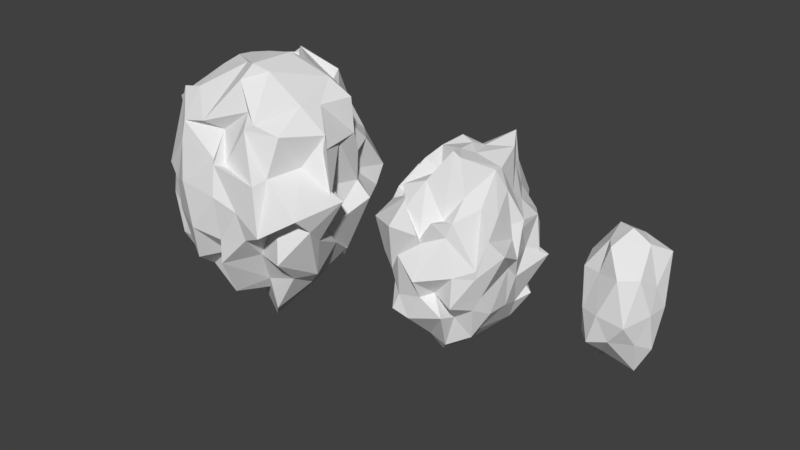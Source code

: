 # Source: rocks.blend  (saved by Blender 2.79.6; exported with 4.5.12 LTS)
import bpy
from mathutils import Matrix  # noqa: F401  (used for matrix-valued properties, if any)

bpy.ops.wm.read_factory_settings(use_empty=True)
scene = bpy.context.scene
scene.name = 'Scene'

# ---- collections
col_collection_1 = bpy.data.collections.new('Collection 1'); scene.collection.children.link(col_collection_1)

# ---- world
world_world = bpy.data.worlds.new('World'); scene.world = world_world
world_world.color = (0.05088, 0.05088, 0.05088)
world_world.use_sun_shadow = False
world_world.sun_shadow_jitter_overblur = 0.0

# ---- meshes
me_icosphere_005 = bpy.data.meshes.new('Icosphere.005')
me_icosphere_005.from_pydata([(0.01379, -0.01033, -0.6265), (0.2805, -0.2285, -0.328), (-0.1375, -0.4102, -0.3688), (-0.4166, 0.06136, -0.2875), (-0.1071, 0.4169, -0.3728), (0.2428, 0.1637, -0.2717), (0.1038, -0.3709, 0.3667), (-0.3213, -0.2289, 0.3219), (-0.2774, 0.2062, 0.153), (0.1173, 0.3879, 0.206), (0.3271, -0.002643, 0.2261), (0.02131, 0.01375, 0.7333), (-0.06563, -0.2066, -0.5379), (0.2382, -0.09617, -0.6985), (0.0687, -0.3737, -0.3063), (0.3695, -0.04425, -0.422), (0.1342, 0.07088, -0.6814), (-0.2242, -0.004917, -0.7433), (-0.3105, -0.1962, -0.412), (0.007648, 0.1653, -0.5861), (-0.2973, 0.1559, -0.4303), (0.07071, 0.3083, -0.49), (0.3609, -0.1331, -0.01907), (0.3783, 0.1121, -0.02339), (-0.05176, -0.4178, -0.04055), (0.2288, -0.395, -0.09018), (-0.2922, -0.1234, 0.05792), (-0.2446, -0.3389, -0.05714), (-0.2457, 0.3124, -0.03347), (-0.3601, 0.1816, 0.06801), (0.2225, 0.3802, 0.06859), (0.007625, 0.4491, -0.024), (0.2684, -0.2277, 0.3629), (-0.1281, -0.287, 0.3372), (-0.3627, -0.02628, 0.404), (-0.1261, 0.3239, 0.3931), (0.3323, 0.241, 0.5038), (-0.04425, -0.2699, 0.6274), (0.2052, 0.03093, 0.6168), (-0.129, -0.1328, 0.6275), (-0.1784, 0.1375, 0.6864), (0.05008, 0.2097, 0.6248)], [], [(0, 13, 12), (1, 13, 15), (0, 12, 17), (0, 17, 19), (0, 19, 16), (1, 15, 22), (2, 14, 24), (3, 18, 26), (4, 20, 28), (5, 21, 30), (1, 22, 25), (2, 24, 27), (3, 26, 29), (4, 28, 31), (5, 30, 23), (6, 32, 37), (7, 33, 39), (8, 34, 40), (9, 35, 41), (10, 36, 38), (38, 41, 11), (38, 36, 41), (36, 9, 41), (41, 40, 11), (41, 35, 40), (35, 8, 40), (40, 39, 11), (40, 34, 39), (34, 7, 39), (39, 37, 11), (39, 33, 37), (33, 6, 37), (37, 38, 11), (37, 32, 38), (32, 10, 38), (23, 36, 10), (23, 30, 36), (30, 9, 36), (31, 35, 9), (31, 28, 35), (28, 8, 35), (29, 34, 8), (29, 26, 34), (26, 7, 34), (27, 33, 7), (27, 24, 33), (24, 6, 33), (25, 32, 6), (25, 22, 32), (22, 10, 32), (30, 31, 9), (30, 21, 31), (21, 4, 31), (28, 29, 8), (28, 20, 29), (20, 3, 29), (26, 27, 7), (26, 18, 27), (18, 2, 27), (24, 25, 6), (24, 14, 25), (14, 1, 25), (22, 23, 10), (22, 15, 23), (15, 5, 23), (16, 21, 5), (16, 19, 21), (19, 4, 21), (19, 20, 4), (19, 17, 20), (17, 3, 20), (17, 18, 3), (17, 12, 18), (12, 2, 18), (15, 16, 5), (15, 13, 16), (13, 0, 16), (12, 14, 2), (12, 13, 14), (13, 1, 14)])
me_icosphere_005.use_remesh_preserve_volume = False
me_icosphere_005.use_remesh_preserve_attributes = False
me_icosphere_005.use_mirror_vertex_groups = False
me_icosphere_005.update()
me_icosphere_004 = bpy.data.meshes.new('Icosphere.004')
me_icosphere_004.from_pydata([(0.04743, -0.008126, -0.7992), (0.7045, -0.5456, -0.4028), (-0.3255, -0.9933, -0.457), (-1.013, 0.1685, -0.3489), (-0.2503, 1.045, -0.4623), (0.6118, 0.4207, -0.3279), (0.2691, -0.8966, 0.5201), (-0.7783, -0.5466, 0.4606), (-0.6701, 0.5254, 0.2361), (0.3024, 0.9732, 0.3067), (0.8193, 0.01082, 0.3333), (0.06594, 0.05121, 1.007), (-0.2186, -0.7082, -0.4884), (0.01257, -0.4106, -0.8949), (-0.1578, -0.3333, -0.8161), (0.2765, -0.2393, -0.9698), (0.3441, -0.4261, -0.8721), (0.5963, -0.4376, -0.7612), (0.4684, -0.6478, -0.491), (0.4576, -0.8843, -0.4207), (-0.0605, -0.9627, -0.5151), (0.7375, 0.2631, -0.5945), (0.8023, -0.00153, -0.5181), (0.8073, -0.3108, -0.5004), (0.08909, 0.1354, -0.9889), (0.4148, 0.1622, -0.9375), (0.8541, 0.4652, -0.5476), (-0.755, -0.008626, -0.7005), (-0.53, -0.02202, -0.8622), (-0.174, 0.1557, -0.8446), (-0.51, -0.5715, -0.3782), (-0.656, -0.376, -0.5247), (-0.8444, -0.2826, -0.513), (-0.2722, 0.8359, -0.7024), (-0.1921, 0.4526, -0.8068), (-0.1121, 0.2452, -0.9385), (-0.6871, 0.35, -0.3259), (-0.9462, 0.3524, -0.51), (-0.4906, 0.8101, -0.5006), (0.09115, 0.8633, -0.4865), (0.2621, 0.8562, -0.4316), (0.5063, 0.7158, -0.49), (0.8815, -0.02346, 0.2065), (1.089, -0.4008, 0.1916), (0.7728, -0.4674, -0.2741), (1.051, 0.5579, -0.1081), (0.8528, 0.2929, 0.01126), (0.9216, 0.1211, 0.2844), (0.1175, -0.9087, 0.2948), (-0.167, -1.049, 0.1576), (-0.2398, -0.958, -0.2985), (0.594, -0.867, -0.2959), (0.5759, -0.8255, 0.004438), (0.4013, -0.7691, 0.3612), (-0.9071, -0.5504, 0.3168), (-0.9628, -0.3232, -0.002593), (-0.9632, -0.1573, -0.2482), (-0.4871, -0.76, -0.07494), (-0.6496, -0.8273, 0.02867), (-0.9032, -0.7562, 0.3142), (-0.73, 0.6189, 0.3744), (-0.5419, 0.8177, 0.1713), (-0.4585, 1.042, -0.158), (-0.8677, 0.2203, -0.3136), (-0.8531, 0.1163, -0.112), (-0.9003, 0.3638, 0.2581), (0.4209, 0.8228, 0.2558), (0.618, 0.8644, 0.04759), (0.667, 0.6324, -0.06606), (-0.1752, 1.012, -0.1447), (-0.01328, 0.9818, -0.01502), (0.1742, 0.9272, 0.3271), (0.8206, -0.257, 0.4975), (0.695, -0.4405, 0.6014), (0.4712, -0.729, 0.503), (0.07239, -0.9086, 0.3254), (-0.2725, -0.8101, 0.5534), (-0.3153, -0.7363, 0.6366), (-0.921, -0.3221, 0.4876), (-0.9311, 0.04909, 0.4352), (-0.9518, 0.2517, 0.6229), (-0.5256, 0.6825, 0.5022), (-0.2808, 0.7392, 0.4932), (0.01092, 0.8554, 0.5022), (0.4392, 0.6394, 0.484), (0.6889, 0.3511, 0.4689), (0.9098, 0.1599, 0.3526), (0.1111, -0.2212, 1.029), (0.2025, -0.4582, 1.084), (0.276, -0.6759, 0.4744), (0.7398, 0.0004461, 0.6704), (0.5929, 0.03327, 0.8538), (0.2382, -0.06634, 0.9652), (-0.4062, -0.02678, 0.9218), (-0.4315, -0.3166, 0.8657), (-0.6624, -0.3257, 0.4355), (-0.1925, 0.1309, 1.021), (-0.3786, 0.4239, 0.6184), (-0.6544, 0.3642, 0.717), (0.1078, 0.2423, 0.9384), (0.2203, 0.7249, 0.986), (0.3715, 0.6236, 0.7404), (0.4218, 0.4689, 0.915), (0.6624, 0.1988, 0.5758), (0.4113, 0.519, 0.7272), (-0.1293, 0.4097, 0.8572), (0.09126, 0.7825, 0.6041), (-0.3007, 0.5682, 0.7278), (-0.6437, 0.004255, 0.7174), (-0.4286, 0.2177, 0.6529), (-0.6816, -0.1775, 0.7272), (-0.1353, -0.3144, 0.7966), (-0.4696, -0.6667, 0.6963), (-0.09866, -0.6245, 0.7902), (0.3171, -0.4412, 1.032), (0.4808, -0.5255, 0.7015), (0.6071, -0.08957, 0.8685), (0.8793, 0.48, 0.3035), (0.9634, 0.4665, -0.09041), (0.7049, 0.6583, 0.2808), (-0.2607, 0.7673, 0.1468), (-0.2525, 1.16, 0.07934), (-0.496, 0.6025, 0.375), (-0.9752, 0.307, 0.4013), (-1.009, -0.01977, 0.02217), (-0.8166, -0.3681, 0.176), (-0.3989, -0.9852, 0.3801), (-0.3898, -0.9373, -0.06822), (0.07773, -0.9593, 0.3738), (0.7956, -0.6134, 0.0511), (0.7842, -0.6112, -0.03759), (0.9147, -0.5246, 0.3482), (0.4853, 0.9648, -0.01455), (0.4877, 0.9108, -0.04624), (0.294, 1.033, -0.2715), (-0.7954, 0.6595, 0.02259), (-0.6698, 0.5736, -0.03494), (-0.8968, 0.3889, -0.2258), (-0.6688, -0.4209, 0.09973), (-0.9248, -0.4513, -0.2964), (-0.6088, -0.5389, -0.2439), (0.1274, -1.073, -0.04607), (0.1309, -0.9431, -0.2475), (0.2548, -0.7975, -0.2253), (0.9943, -0.03537, 0.0202), (0.8535, -0.04404, -0.09494), (0.8809, 0.08951, -0.2266), (0.3832, 0.5973, -0.7107), (-0.01981, 0.5939, -0.986), (0.03992, 0.5157, -0.7856), (-0.4582, 0.455, -0.7282), (-0.3195, 0.4784, -0.8894), (-0.6457, 0.2036, -0.7968), (-0.7589, -0.1679, -0.611), (-0.4798, -0.1879, -0.9431), (-0.4306, -0.5913, -0.7491), (0.6014, 0.3352, -0.8205), (0.5822, -0.2668, -0.7375), (0.4506, -0.03085, -0.8886), (0.06516, -0.6658, -0.7611), (0.218, -0.5772, -0.9268), (0.369, -0.6953, -0.8017)], [], [(0, 15, 14), (1, 17, 23), (0, 14, 29), (0, 29, 35), (0, 35, 24), (1, 23, 44), (2, 20, 50), (3, 32, 56), (4, 38, 62), (5, 41, 68), (1, 44, 51), (2, 50, 57), (3, 56, 63), (4, 62, 69), (5, 68, 45), (6, 74, 89), (7, 77, 95), (8, 80, 98), (9, 83, 101), (10, 86, 90), (92, 99, 11), (91, 102, 92), (90, 103, 91), (92, 102, 99), (102, 100, 99), (91, 103, 102), (103, 104, 102), (102, 104, 100), (104, 101, 100), (90, 86, 103), (86, 85, 103), (103, 85, 104), (85, 84, 104), (104, 84, 101), (84, 9, 101), (99, 96, 11), (100, 105, 99), (101, 106, 100), (99, 105, 96), (105, 97, 96), (100, 106, 105), (106, 107, 105), (105, 107, 97), (107, 98, 97), (101, 83, 106), (83, 82, 106), (106, 82, 107), (82, 81, 107), (107, 81, 98), (81, 8, 98), (96, 93, 11), (97, 108, 96), (98, 109, 97), (96, 108, 93), (108, 94, 93), (97, 109, 108), (109, 110, 108), (108, 110, 94), (110, 95, 94), (98, 80, 109), (80, 79, 109), (109, 79, 110), (79, 78, 110), (110, 78, 95), (78, 7, 95), (93, 87, 11), (94, 111, 93), (95, 112, 94), (93, 111, 87), (111, 88, 87), (94, 112, 111), (112, 113, 111), (111, 113, 88), (113, 89, 88), (95, 77, 112), (77, 76, 112), (112, 76, 113), (76, 75, 113), (113, 75, 89), (75, 6, 89), (87, 92, 11), (88, 114, 87), (89, 115, 88), (87, 114, 92), (114, 91, 92), (88, 115, 114), (115, 116, 114), (114, 116, 91), (116, 90, 91), (89, 74, 115), (74, 73, 115), (115, 73, 116), (73, 72, 116), (116, 72, 90), (72, 10, 90), (47, 86, 10), (46, 117, 47), (45, 118, 46), (47, 117, 86), (117, 85, 86), (46, 118, 117), (118, 119, 117), (117, 119, 85), (119, 84, 85), (45, 68, 118), (68, 67, 118), (118, 67, 119), (67, 66, 119), (119, 66, 84), (66, 9, 84), (71, 83, 9), (70, 120, 71), (69, 121, 70), (71, 120, 83), (120, 82, 83), (70, 121, 120), (121, 122, 120), (120, 122, 82), (122, 81, 82), (69, 62, 121), (62, 61, 121), (121, 61, 122), (61, 60, 122), (122, 60, 81), (60, 8, 81), (65, 80, 8), (64, 123, 65), (63, 124, 64), (65, 123, 80), (123, 79, 80), (64, 124, 123), (124, 125, 123), (123, 125, 79), (125, 78, 79), (63, 56, 124), (56, 55, 124), (124, 55, 125), (55, 54, 125), (125, 54, 78), (54, 7, 78), (59, 77, 7), (58, 126, 59), (57, 127, 58), (59, 126, 77), (126, 76, 77), (58, 127, 126), (127, 128, 126), (126, 128, 76), (128, 75, 76), (57, 50, 127), (50, 49, 127), (127, 49, 128), (49, 48, 128), (128, 48, 75), (48, 6, 75), (53, 74, 6), (52, 129, 53), (51, 130, 52), (53, 129, 74), (129, 73, 74), (52, 130, 129), (130, 131, 129), (129, 131, 73), (131, 72, 73), (51, 44, 130), (44, 43, 130), (130, 43, 131), (43, 42, 131), (131, 42, 72), (42, 10, 72), (66, 71, 9), (67, 132, 66), (68, 133, 67), (66, 132, 71), (132, 70, 71), (67, 133, 132), (133, 134, 132), (132, 134, 70), (134, 69, 70), (68, 41, 133), (41, 40, 133), (133, 40, 134), (40, 39, 134), (134, 39, 69), (39, 4, 69), (60, 65, 8), (61, 135, 60), (62, 136, 61), (60, 135, 65), (135, 64, 65), (61, 136, 135), (136, 137, 135), (135, 137, 64), (137, 63, 64), (62, 38, 136), (38, 37, 136), (136, 37, 137), (37, 36, 137), (137, 36, 63), (36, 3, 63), (54, 59, 7), (55, 138, 54), (56, 139, 55), (54, 138, 59), (138, 58, 59), (55, 139, 138), (139, 140, 138), (138, 140, 58), (140, 57, 58), (56, 32, 139), (32, 31, 139), (139, 31, 140), (31, 30, 140), (140, 30, 57), (30, 2, 57), (48, 53, 6), (49, 141, 48), (50, 142, 49), (48, 141, 53), (141, 52, 53), (49, 142, 141), (142, 143, 141), (141, 143, 52), (143, 51, 52), (50, 20, 142), (20, 19, 142), (142, 19, 143), (19, 18, 143), (143, 18, 51), (18, 1, 51), (42, 47, 10), (43, 144, 42), (44, 145, 43), (42, 144, 47), (144, 46, 47), (43, 145, 144), (145, 146, 144), (144, 146, 46), (146, 45, 46), (44, 23, 145), (23, 22, 145), (145, 22, 146), (22, 21, 146), (146, 21, 45), (21, 5, 45), (26, 41, 5), (25, 147, 26), (24, 148, 25), (26, 147, 41), (147, 40, 41), (25, 148, 147), (148, 149, 147), (147, 149, 40), (149, 39, 40), (24, 35, 148), (35, 34, 148), (148, 34, 149), (34, 33, 149), (149, 33, 39), (33, 4, 39), (33, 38, 4), (34, 150, 33), (35, 151, 34), (33, 150, 38), (150, 37, 38), (34, 151, 150), (151, 152, 150), (150, 152, 37), (152, 36, 37), (35, 29, 151), (29, 28, 151), (151, 28, 152), (28, 27, 152), (152, 27, 36), (27, 3, 36), (27, 32, 3), (28, 153, 27), (29, 154, 28), (27, 153, 32), (153, 31, 32), (28, 154, 153), (154, 155, 153), (153, 155, 31), (155, 30, 31), (29, 14, 154), (14, 13, 154), (154, 13, 155), (13, 12, 155), (155, 12, 30), (12, 2, 30), (21, 26, 5), (22, 156, 21), (23, 157, 22), (21, 156, 26), (156, 25, 26), (22, 157, 156), (157, 158, 156), (156, 158, 25), (158, 24, 25), (23, 17, 157), (17, 16, 157), (157, 16, 158), (16, 15, 158), (158, 15, 24), (15, 0, 24), (12, 20, 2), (13, 159, 12), (14, 160, 13), (12, 159, 20), (159, 19, 20), (13, 160, 159), (160, 161, 159), (159, 161, 19), (161, 18, 19), (14, 15, 160), (15, 16, 160), (160, 16, 161), (16, 17, 161), (161, 17, 18), (17, 1, 18)])
me_icosphere_004.use_remesh_preserve_volume = False
me_icosphere_004.use_remesh_preserve_attributes = False
me_icosphere_004.use_mirror_vertex_groups = False
me_icosphere_004.update()
me_icosphere = bpy.data.meshes.new('Icosphere')
me_icosphere.from_pydata([(0.03669, 0.0453, -0.9609), (0.7806, -0.748, -0.3939), (-0.139, -0.9677, -0.4856), (-1.023, 0.1917, -0.4562), (-0.4218, 0.9864, -0.5348), (0.5801, 0.4719, -0.2775), (0.1677, -0.7984, 0.2885), (-0.7468, -0.4847, 0.4644), (-0.6782, 0.4983, 0.6129), (0.275, 0.9137, 0.4403), (0.9611, -0.2368, 0.4272), (0.02034, 0.01346, 0.9834), (-0.2354, -0.6921, -0.6484), (-0.129, -0.5104, -0.8337), (-0.119, -0.1166, -1.013), (0.2228, -0.2638, -1.129), (0.4392, -0.4567, -0.9514), (0.7141, -0.4705, -0.6077), (0.409, -0.608, -0.4334), (0.1471, -0.9172, -0.4844), (0.05545, -0.7443, -0.4525), (0.6292, 0.3805, -0.6862), (0.8269, 0.05199, -0.4262), (0.8811, -0.2938, -0.5801), (0.3924, -0.04213, -0.9103), (0.4122, 0.3096, -0.8008), (0.6185, 0.4621, -0.6264), (-0.9147, -0.05725, -0.5042), (-0.5516, 0.005971, -0.7605), (-0.141, -0.03592, -0.9852), (-0.4837, -0.7026, -0.4835), (-0.793, -0.6112, -0.5368), (-0.7259, -0.1819, -0.6747), (-0.08301, 0.879, -0.5518), (-0.1786, 0.4781, -0.9112), (-0.04411, 0.3481, -0.9051), (-0.8133, 0.231, -0.5183), (-0.8332, 0.4951, -0.5699), (-0.4957, 0.6353, -0.56), (-0.02862, 0.8851, -0.4879), (0.4255, 0.9968, -0.3685), (0.5358, 0.699, -0.488), (1.047, -0.2375, 0.0633), (1.136, -0.1559, 0.0502), (1.037, -0.5356, -0.1181), (0.9543, 0.4413, -0.1226), (0.8099, 0.4111, 0.005715), (0.853, 0.1055, 0.4089), (0.1584, -0.9318, 0.3299), (0.1853, -0.9951, 0.0956), (-0.05402, -1.083, -0.1786), (0.6555, -0.6022, -0.05095), (0.7001, -0.9168, -0.1438), (0.6088, -0.8635, 0.2375), (-0.8543, -0.1707, 0.2473), (-0.9647, -0.4656, 0.1824), (-0.947, -0.1642, -0.2386), (-0.5688, -0.7941, -0.217), (-0.595, -0.7839, 0.01086), (-0.7293, -0.7461, 0.1263), (-0.6906, 0.5581, 0.1754), (-0.4164, 0.9157, 0.2168), (-0.2824, 0.8868, -0.2735), (-0.8624, 0.1808, -0.4224), (-0.7568, 0.2406, 0.07103), (-0.9817, 0.5612, 0.2381), (0.4508, 0.9362, 0.2435), (0.6804, 0.9749, -0.03109), (0.7317, 0.7996, -0.156), (-0.02301, 1.138, -0.2466), (0.1134, 1.132, -0.08032), (0.1609, 0.8224, 0.06499), (0.9291, -0.1662, 0.5291), (0.7157, -0.5818, 0.5674), (0.3973, -0.7255, 0.5958), (0.0149, -0.6328, 0.5119), (-0.4056, -0.7804, 0.537), (-0.6175, -0.5583, 0.723), (-0.9308, -0.3728, 0.5497), (-0.8247, 0.1347, 0.5929), (-0.7651, 0.1167, 0.4306), (-0.5162, 0.6962, 0.5374), (-0.01266, 0.9411, 0.6065), (0.05931, 0.8993, 0.5252), (0.381, 0.6489, 0.4307), (0.45, 0.4002, 0.5789), (0.8401, 0.3472, 0.4145), (0.2676, -0.4352, 1.015), (0.1959, -0.5458, 0.9032), (0.3403, -0.6055, 0.6982), (0.72, -0.002758, 0.6901), (0.5901, 0.2666, 0.8297), (0.2623, 0.06887, 1.002), (-0.2656, -0.1238, 0.9398), (-0.4172, -0.2112, 0.8566), (-0.6083, -0.5041, 0.6977), (-0.1899, -0.02972, 0.9521), (-0.4946, 0.2432, 0.8358), (-0.6603, 0.3865, 0.7954), (0.1039, 0.3068, 0.7177), (0.09333, 0.3795, 0.9642), (0.3867, 0.6206, 0.786), (0.3134, 0.2489, 0.926), (0.7964, 0.3586, 0.6892), (0.3787, 0.5538, 0.7176), (-0.1274, 0.5784, 0.8473), (-0.1065, 0.6065, 0.8907), (-0.3687, 0.6046, 0.7464), (-0.4627, 0.02352, 0.8582), (-0.7633, 0.1052, 0.6294), (-0.504, -0.1876, 0.6658), (0.05736, -0.315, 0.9691), (-0.3926, -0.5629, 0.7574), (-0.1353, -0.7697, 0.5784), (0.3855, -0.3448, 0.9564), (0.4831, -0.6828, 0.6433), (0.67, -0.225, 0.7205), (0.8272, 0.4128, 0.2531), (0.6509, 0.5366, 0.03165), (0.6862, 0.6964, 0.2596), (-0.1547, 1.012, 0.2965), (-0.3427, 0.9017, -0.04287), (-0.4439, 0.8673, 0.2801), (-0.9602, 0.1925, 0.2985), (-0.876, 0.0232, 0.2407), (-0.897, -0.1442, 0.3799), (-0.4149, -0.8246, 0.3899), (-0.3737, -0.9032, 0.08278), (0.02399, -0.8079, 0.3195), (0.6542, -0.7084, 0.2634), (1.042, -0.7335, 0.02207), (0.7502, -0.3302, 0.2837), (0.3958, 1.083, -0.1551), (0.2739, 0.838, -0.3593), (0.1281, 0.9794, -0.2756), (-0.7844, 0.611, 0.02104), (-0.633, 0.7673, -0.251), (-0.8358, 0.4788, -0.3271), (-0.825, -0.5633, -0.003757), (-1.056, -0.4793, -0.2716), (-0.6911, -0.5919, -0.3828), (0.3799, -0.8893, -0.01454), (0.1576, -0.9157, -0.2792), (0.4659, -0.8628, -0.2284), (0.7381, 0.06914, 0.03346), (0.9712, -0.3436, -0.2587), (0.813, -0.06653, -0.2828), (0.3666, 0.4261, -0.5266), (0.175, 0.3345, -1.052), (-0.01664, 0.7909, -0.7186), (-0.2394, 0.625, -0.6656), (-0.3798, 0.2546, -0.8759), (-0.6266, 0.2685, -0.7085), (-0.6328, -0.2449, -0.7548), (-0.3124, -0.2523, -0.9195), (-0.6291, -0.6179, -0.6096), (0.6901, 0.3476, -0.6012), (0.6997, -0.1964, -0.7254), (0.4816, 0.05295, -0.8695), (0.04595, -0.6683, -0.8354), (0.261, -0.3793, -0.8298), (0.3413, -0.4515, -0.7084)], [], [(0, 15, 14), (1, 17, 23), (0, 14, 29), (0, 29, 35), (0, 35, 24), (1, 23, 44), (2, 20, 50), (3, 32, 56), (4, 38, 62), (5, 41, 68), (1, 44, 51), (2, 50, 57), (3, 56, 63), (4, 62, 69), (5, 68, 45), (6, 74, 89), (7, 77, 95), (8, 80, 98), (9, 83, 101), (10, 86, 90), (92, 99, 11), (91, 102, 92), (90, 103, 91), (92, 102, 99), (102, 100, 99), (91, 103, 102), (103, 104, 102), (102, 104, 100), (104, 101, 100), (90, 86, 103), (86, 85, 103), (103, 85, 104), (85, 84, 104), (104, 84, 101), (84, 9, 101), (99, 96, 11), (100, 105, 99), (101, 106, 100), (99, 105, 96), (105, 97, 96), (100, 106, 105), (106, 107, 105), (105, 107, 97), (107, 98, 97), (101, 83, 106), (83, 82, 106), (106, 82, 107), (82, 81, 107), (107, 81, 98), (81, 8, 98), (96, 93, 11), (97, 108, 96), (98, 109, 97), (96, 108, 93), (108, 94, 93), (97, 109, 108), (109, 110, 108), (108, 110, 94), (110, 95, 94), (98, 80, 109), (80, 79, 109), (109, 79, 110), (79, 78, 110), (110, 78, 95), (78, 7, 95), (93, 87, 11), (94, 111, 93), (95, 112, 94), (93, 111, 87), (111, 88, 87), (94, 112, 111), (112, 113, 111), (111, 113, 88), (113, 89, 88), (95, 77, 112), (77, 76, 112), (112, 76, 113), (76, 75, 113), (113, 75, 89), (75, 6, 89), (87, 92, 11), (88, 114, 87), (89, 115, 88), (87, 114, 92), (114, 91, 92), (88, 115, 114), (115, 116, 114), (114, 116, 91), (116, 90, 91), (89, 74, 115), (74, 73, 115), (115, 73, 116), (73, 72, 116), (116, 72, 90), (72, 10, 90), (47, 86, 10), (46, 117, 47), (45, 118, 46), (47, 117, 86), (117, 85, 86), (46, 118, 117), (118, 119, 117), (117, 119, 85), (119, 84, 85), (45, 68, 118), (68, 67, 118), (118, 67, 119), (67, 66, 119), (119, 66, 84), (66, 9, 84), (71, 83, 9), (70, 120, 71), (69, 121, 70), (71, 120, 83), (120, 82, 83), (70, 121, 120), (121, 122, 120), (120, 122, 82), (122, 81, 82), (69, 62, 121), (62, 61, 121), (121, 61, 122), (61, 60, 122), (122, 60, 81), (60, 8, 81), (65, 80, 8), (64, 123, 65), (63, 124, 64), (65, 123, 80), (123, 79, 80), (64, 124, 123), (124, 125, 123), (123, 125, 79), (125, 78, 79), (63, 56, 124), (56, 55, 124), (124, 55, 125), (55, 54, 125), (125, 54, 78), (54, 7, 78), (59, 77, 7), (58, 126, 59), (57, 127, 58), (59, 126, 77), (126, 76, 77), (58, 127, 126), (127, 128, 126), (126, 128, 76), (128, 75, 76), (57, 50, 127), (50, 49, 127), (127, 49, 128), (49, 48, 128), (128, 48, 75), (48, 6, 75), (53, 74, 6), (52, 129, 53), (51, 130, 52), (53, 129, 74), (129, 73, 74), (52, 130, 129), (130, 131, 129), (129, 131, 73), (131, 72, 73), (51, 44, 130), (44, 43, 130), (130, 43, 131), (43, 42, 131), (131, 42, 72), (42, 10, 72), (66, 71, 9), (67, 132, 66), (68, 133, 67), (66, 132, 71), (132, 70, 71), (67, 133, 132), (133, 134, 132), (132, 134, 70), (134, 69, 70), (68, 41, 133), (41, 40, 133), (133, 40, 134), (40, 39, 134), (134, 39, 69), (39, 4, 69), (60, 65, 8), (61, 135, 60), (62, 136, 61), (60, 135, 65), (135, 64, 65), (61, 136, 135), (136, 137, 135), (135, 137, 64), (137, 63, 64), (62, 38, 136), (38, 37, 136), (136, 37, 137), (37, 36, 137), (137, 36, 63), (36, 3, 63), (54, 59, 7), (55, 138, 54), (56, 139, 55), (54, 138, 59), (138, 58, 59), (55, 139, 138), (139, 140, 138), (138, 140, 58), (140, 57, 58), (56, 32, 139), (32, 31, 139), (139, 31, 140), (31, 30, 140), (140, 30, 57), (30, 2, 57), (48, 53, 6), (49, 141, 48), (50, 142, 49), (48, 141, 53), (141, 52, 53), (49, 142, 141), (142, 143, 141), (141, 143, 52), (143, 51, 52), (50, 20, 142), (20, 19, 142), (142, 19, 143), (19, 18, 143), (143, 18, 51), (18, 1, 51), (42, 47, 10), (43, 144, 42), (44, 145, 43), (42, 144, 47), (144, 46, 47), (43, 145, 144), (145, 146, 144), (144, 146, 46), (146, 45, 46), (44, 23, 145), (23, 22, 145), (145, 22, 146), (22, 21, 146), (146, 21, 45), (21, 5, 45), (26, 41, 5), (25, 147, 26), (24, 148, 25), (26, 147, 41), (147, 40, 41), (25, 148, 147), (148, 149, 147), (147, 149, 40), (149, 39, 40), (24, 35, 148), (35, 34, 148), (148, 34, 149), (34, 33, 149), (149, 33, 39), (33, 4, 39), (33, 38, 4), (34, 150, 33), (35, 151, 34), (33, 150, 38), (150, 37, 38), (34, 151, 150), (151, 152, 150), (150, 152, 37), (152, 36, 37), (35, 29, 151), (29, 28, 151), (151, 28, 152), (28, 27, 152), (152, 27, 36), (27, 3, 36), (27, 32, 3), (28, 153, 27), (29, 154, 28), (27, 153, 32), (153, 31, 32), (28, 154, 153), (154, 155, 153), (153, 155, 31), (155, 30, 31), (29, 14, 154), (14, 13, 154), (154, 13, 155), (13, 12, 155), (155, 12, 30), (12, 2, 30), (21, 26, 5), (22, 156, 21), (23, 157, 22), (21, 156, 26), (156, 25, 26), (22, 157, 156), (157, 158, 156), (156, 158, 25), (158, 24, 25), (23, 17, 157), (17, 16, 157), (157, 16, 158), (16, 15, 158), (158, 15, 24), (15, 0, 24), (12, 20, 2), (13, 159, 12), (14, 160, 13), (12, 159, 20), (159, 19, 20), (13, 160, 159), (160, 161, 159), (159, 161, 19), (161, 18, 19), (14, 15, 160), (15, 16, 160), (160, 16, 161), (16, 17, 161), (161, 17, 18), (17, 1, 18)])
me_icosphere.use_remesh_preserve_volume = False
me_icosphere.use_remesh_preserve_attributes = False
me_icosphere.use_mirror_vertex_groups = False
me_icosphere.update()

# ---- objects
ob_small_rock = bpy.data.objects.new('Small Rock', me_icosphere_005)
ob_medium_rock = bpy.data.objects.new('Medium Rock', me_icosphere_004)
ob_big_rock = bpy.data.objects.new('Big Rock', me_icosphere)

# ---- transforms, parenting, visibility, modifiers, constraints
ob_small_rock.location = (4.689, 0.02546, 0.02626)
ob_small_rock.lineart.crease_threshold = 0.0
ob_medium_rock.location = (2.8, 0.01346, -0.003377)
ob_medium_rock.scale = (0.7021, 0.8991, 1.101)
ob_medium_rock.lineart.crease_threshold = 0.0
ob_big_rock.location = (-0.001602, -0.02372, -0.02185)
ob_big_rock.scale = (1.136, 1.136, 1.529)
ob_big_rock.lineart.crease_threshold = 0.0

# ---- collection membership
col_collection_1.objects.link(ob_small_rock)
col_collection_1.objects.link(ob_medium_rock)
col_collection_1.objects.link(ob_big_rock)

# ---- scene / render settings (as saved in the file)
scene.frame_start = 1; scene.frame_end = 250; scene.frame_set(1)
scene.render.engine = 'CYCLES'
scene.render.image_settings.file_format = 'FFMPEG'
scene.render.dither_intensity = 0.0
scene.cycles.use_denoising = False
scene.cycles.samples = 128
scene.cycles.sampling_pattern = 'TABULATED_SOBOL'
scene.cycles.use_adaptive_sampling = False
scene.cycles.use_light_tree = False
scene.view_settings.view_transform = 'Standard'
bpy.context.view_layer.update()

# ---- added for rendering (the .blend has no active camera and no usable light): camera, sun
cam_auto = bpy.data.cameras.new('AutoCamera')
cam_auto.lens = 50.0
cam_auto.sensor_width = 36.0
cam_auto.clip_end = 1000.0
ob_auto_camera = bpy.data.objects.new('AutoCamera', cam_auto)
scene.collection.objects.link(ob_auto_camera)
ob_auto_camera.location = (8.88196, -8.33138, 5.45057)
ob_auto_camera.rotation_euler = (1.09748, -7.21219e-08, 0.694738)
scene.camera = ob_auto_camera
light_auto_sun = bpy.data.lights.new('AutoSun', 'SUN')
light_auto_sun.energy = 3.0
light_auto_sun.angle = 0.0523599
ob_auto_sun = bpy.data.objects.new('AutoSun', light_auto_sun)
scene.collection.objects.link(ob_auto_sun)
ob_auto_sun.rotation_euler = (0.872665, 0.174533, 0.523599)
bpy.context.view_layer.update()
